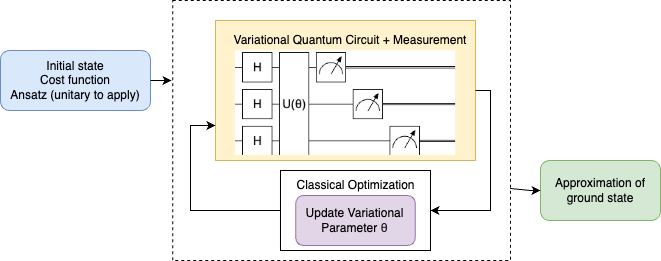

The diagram above was exported from draw.io. Its source (the exported page's mxGraphModel, read from the mxfile embedded in the PNG):
<mxGraphModel dx="1263" dy="1180" grid="1" gridSize="10" guides="1" tooltips="1" connect="1" arrows="1" fold="1" page="1" pageScale="1" pageWidth="850" pageHeight="1100" math="0" shadow="0">
  <root>
    <mxCell id="0" />
    <mxCell id="1" parent="0" />
    <mxCell id="Il63KdIW5qLe7hD8GB5c-13" value="" style="rounded=0;whiteSpace=wrap;html=1;dashed=1;fillColor=none;" vertex="1" parent="1">
      <mxGeometry x="222.18" y="120" width="337.82" height="260" as="geometry" />
    </mxCell>
    <mxCell id="Il63KdIW5qLe7hD8GB5c-1" value="Initial state&lt;div&gt;Cost function&lt;br&gt;&lt;div&gt;Ansatz (unitary to apply)&lt;/div&gt;&lt;/div&gt;" style="rounded=1;whiteSpace=wrap;html=1;fillColor=#dae8fc;strokeColor=#6c8ebf;" vertex="1" parent="1">
      <mxGeometry x="50" y="170" width="150" height="60" as="geometry" />
    </mxCell>
    <mxCell id="Il63KdIW5qLe7hD8GB5c-2" value="" style="endArrow=classic;html=1;rounded=0;exitX=1;exitY=0.5;exitDx=0;exitDy=0;" edge="1" parent="1" source="Il63KdIW5qLe7hD8GB5c-1">
      <mxGeometry width="50" height="50" relative="1" as="geometry">
        <mxPoint x="390" y="640" as="sourcePoint" />
        <mxPoint x="221" y="200" as="targetPoint" />
      </mxGeometry>
    </mxCell>
    <mxCell id="Il63KdIW5qLe7hD8GB5c-3" value="" style="rounded=0;whiteSpace=wrap;html=1;fillColor=#fff2cc;strokeColor=#d6b656;" vertex="1" parent="1">
      <mxGeometry x="264.99" y="140" width="260" height="140" as="geometry" />
    </mxCell>
    <mxCell id="Il63KdIW5qLe7hD8GB5c-4" value="Variational Quantum Circuit + Measurement" style="text;html=1;align=center;verticalAlign=middle;whiteSpace=wrap;rounded=0;" vertex="1" parent="1">
      <mxGeometry x="260" y="150" width="280" height="20" as="geometry" />
    </mxCell>
    <mxCell id="Il63KdIW5qLe7hD8GB5c-5" value="" style="shape=image;verticalLabelPosition=bottom;labelBackgroundColor=default;verticalAlign=top;aspect=fixed;imageAspect=0;image=data:image/png,(base64 omitted: 10220 chars);clipPath=inset(0% 0.33% 3.68% 8%);" vertex="1" parent="1">
      <mxGeometry x="284.86" y="170" width="220.27" height="104.92480273444603" as="geometry" />
    </mxCell>
    <mxCell id="Il63KdIW5qLe7hD8GB5c-7" value="" style="endArrow=classic;html=1;rounded=0;exitX=1;exitY=0.5;exitDx=0;exitDy=0;entryX=1;entryY=0.5;entryDx=0;entryDy=0;" edge="1" parent="1" source="Il63KdIW5qLe7hD8GB5c-3" target="Il63KdIW5qLe7hD8GB5c-9">
      <mxGeometry width="50" height="50" relative="1" as="geometry">
        <mxPoint x="270" y="630" as="sourcePoint" />
        <mxPoint x="540" y="420" as="targetPoint" />
        <Array as="points">
          <mxPoint x="540" y="210" />
          <mxPoint x="540" y="330" />
        </Array>
      </mxGeometry>
    </mxCell>
    <mxCell id="Il63KdIW5qLe7hD8GB5c-9" value="" style="rounded=0;whiteSpace=wrap;html=1;" vertex="1" parent="1">
      <mxGeometry x="329.99" y="290" width="150" height="80" as="geometry" />
    </mxCell>
    <mxCell id="Il63KdIW5qLe7hD8GB5c-10" value="Classical Optimization" style="text;html=1;align=center;verticalAlign=middle;whiteSpace=wrap;rounded=0;" vertex="1" parent="1">
      <mxGeometry x="333.12" y="290" width="145" height="30" as="geometry" />
    </mxCell>
    <mxCell id="Il63KdIW5qLe7hD8GB5c-11" value="Update Variational Parameter&amp;nbsp;&lt;span style=&quot;color: rgb(31, 31, 31); text-align: left;&quot;&gt;&lt;font face=&quot;Helvetica&quot;&gt;θ&lt;/font&gt;&lt;/span&gt;&lt;span style=&quot;color: rgba(0, 0, 0, 0); font-family: monospace; font-size: 0px; text-align: start; text-wrap-mode: nowrap;&quot;&gt;%3CmxGraphModel%3E%3Croot%3E%3CmxCell%20id%3D%220%22%2F%3E%3CmxCell%20id%3D%221%22%20parent%3D%220%22%2F%3E%3CmxCell%20id%3D%222%22%20style%3D%22edgeStyle%3DorthogonalEdgeStyle%3Brounded%3D0%3BorthogonalLoop%3D1%3BjettySize%3Dauto%3Bhtml%3D1%3BexitX%3D1%3BexitY%3D1%3BexitDx%3D0%3BexitDy%3D0%3B%22%20edge%3D%221%22%20parent%3D%221%22%3E%3CmxGeometry%20relative%3D%221%22%20as%3D%22geometry%22%3E%3CmxPoint%20x%3D%22670%22%20y%3D%22430%22%20as%3D%22sourcePoint%22%2F%3E%3CmxPoint%20x%3D%22460%22%20y%3D%22430%22%20as%3D%22targetPoint%22%2F%3E%3C%2FmxGeometry%3E%3C%2FmxCell%3E%3C%2Froot%3E%3C%2FmxGraphModel%3s&lt;/span&gt;" style="rounded=1;whiteSpace=wrap;html=1;fillColor=#e1d5e7;strokeColor=#9673a6;spacing=1;" vertex="1" parent="1">
      <mxGeometry x="345.3" y="315" width="119.37" height="50" as="geometry" />
    </mxCell>
    <mxCell id="Il63KdIW5qLe7hD8GB5c-12" value="" style="endArrow=classic;html=1;rounded=0;exitX=0;exitY=0.5;exitDx=0;exitDy=0;entryX=0;entryY=0.75;entryDx=0;entryDy=0;" edge="1" parent="1" source="Il63KdIW5qLe7hD8GB5c-9" target="Il63KdIW5qLe7hD8GB5c-3">
      <mxGeometry width="50" height="50" relative="1" as="geometry">
        <mxPoint x="400" y="630" as="sourcePoint" />
        <mxPoint x="220" y="250" as="targetPoint" />
        <Array as="points">
          <mxPoint x="240" y="330" />
          <mxPoint x="240" y="245" />
        </Array>
      </mxGeometry>
    </mxCell>
    <mxCell id="Il63KdIW5qLe7hD8GB5c-15" value="Approximation of ground state" style="rounded=1;whiteSpace=wrap;html=1;fillColor=#d5e8d4;strokeColor=#82b366;" vertex="1" parent="1">
      <mxGeometry x="590" y="280" width="120" height="60" as="geometry" />
    </mxCell>
    <mxCell id="Il63KdIW5qLe7hD8GB5c-17" value="" style="endArrow=classic;html=1;rounded=0;exitX=0.999;exitY=0.723;exitDx=0;exitDy=0;entryX=0;entryY=0.5;entryDx=0;entryDy=0;exitPerimeter=0;" edge="1" parent="1" source="Il63KdIW5qLe7hD8GB5c-13" target="Il63KdIW5qLe7hD8GB5c-15">
      <mxGeometry width="50" height="50" relative="1" as="geometry">
        <mxPoint x="540" y="630" as="sourcePoint" />
        <mxPoint x="590" y="580" as="targetPoint" />
        <Array as="points">
          <mxPoint x="580" y="310" />
        </Array>
      </mxGeometry>
    </mxCell>
  </root>
</mxGraphModel>